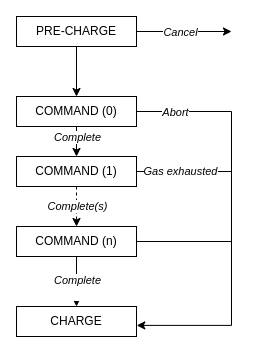

The diagram above was exported from draw.io. Its source (the exported page's mxGraphModel, read from the mxfile embedded in the PNG):
<mxGraphModel dx="1434" dy="834" grid="1" gridSize="10" guides="1" tooltips="1" connect="1" arrows="1" fold="1" page="1" pageScale="1" pageWidth="850" pageHeight="1100" math="0" shadow="0">
  <root>
    <mxCell id="0" />
    <mxCell id="1" parent="0" />
    <mxCell id="INMTfnJVZ24HSqwzk3t3-11" style="edgeStyle=orthogonalEdgeStyle;rounded=0;orthogonalLoop=1;jettySize=auto;html=1;entryX=0.5;entryY=0;entryDx=0;entryDy=0;" parent="1" source="INMTfnJVZ24HSqwzk3t3-1" target="INMTfnJVZ24HSqwzk3t3-2" edge="1">
      <mxGeometry relative="1" as="geometry" />
    </mxCell>
    <mxCell id="INMTfnJVZ24HSqwzk3t3-16" style="edgeStyle=orthogonalEdgeStyle;rounded=0;orthogonalLoop=1;jettySize=auto;html=1;" parent="1" source="INMTfnJVZ24HSqwzk3t3-1" edge="1">
      <mxGeometry relative="1" as="geometry">
        <mxPoint x="580" y="225" as="targetPoint" />
      </mxGeometry>
    </mxCell>
    <mxCell id="INMTfnJVZ24HSqwzk3t3-17" value="&lt;i&gt;Cancel&lt;/i&gt;" style="edgeLabel;html=1;align=center;verticalAlign=middle;resizable=0;points=[];" parent="INMTfnJVZ24HSqwzk3t3-16" vertex="1" connectable="0">
      <mxGeometry x="-0.2684" y="1" relative="1" as="geometry">
        <mxPoint x="8" y="1" as="offset" />
      </mxGeometry>
    </mxCell>
    <mxCell id="INMTfnJVZ24HSqwzk3t3-1" value="PRE-CHARGE" style="rounded=0;whiteSpace=wrap;html=1;" parent="1" vertex="1">
      <mxGeometry x="365" y="210" width="120" height="30" as="geometry" />
    </mxCell>
    <mxCell id="INMTfnJVZ24HSqwzk3t3-5" style="edgeStyle=orthogonalEdgeStyle;rounded=0;orthogonalLoop=1;jettySize=auto;html=1;entryX=0.5;entryY=0;entryDx=0;entryDy=0;" parent="1" target="INMTfnJVZ24HSqwzk3t3-3" edge="1">
      <mxGeometry relative="1" as="geometry">
        <mxPoint x="425" y="320" as="sourcePoint" />
      </mxGeometry>
    </mxCell>
    <mxCell id="INMTfnJVZ24HSqwzk3t3-19" style="edgeStyle=orthogonalEdgeStyle;rounded=0;orthogonalLoop=1;jettySize=auto;html=1;entryX=1.002;entryY=0.63;entryDx=0;entryDy=0;entryPerimeter=0;" parent="1" source="INMTfnJVZ24HSqwzk3t3-2" target="INMTfnJVZ24HSqwzk3t3-13" edge="1">
      <mxGeometry relative="1" as="geometry">
        <Array as="points">
          <mxPoint x="580" y="305" />
          <mxPoint x="580" y="519" />
        </Array>
      </mxGeometry>
    </mxCell>
    <mxCell id="INMTfnJVZ24HSqwzk3t3-20" value="&lt;i&gt;Abort&lt;/i&gt;" style="edgeLabel;html=1;align=center;verticalAlign=middle;resizable=0;points=[];" parent="INMTfnJVZ24HSqwzk3t3-19" vertex="1" connectable="0">
      <mxGeometry x="-0.852" relative="1" as="geometry">
        <mxPoint x="8" as="offset" />
      </mxGeometry>
    </mxCell>
    <mxCell id="INMTfnJVZ24HSqwzk3t3-2" value="COMMAND (0)" style="rounded=0;whiteSpace=wrap;html=1;" parent="1" vertex="1">
      <mxGeometry x="365" y="290" width="120" height="30" as="geometry" />
    </mxCell>
    <mxCell id="INMTfnJVZ24HSqwzk3t3-6" style="edgeStyle=orthogonalEdgeStyle;rounded=0;orthogonalLoop=1;jettySize=auto;html=1;entryX=0.5;entryY=0;entryDx=0;entryDy=0;dashed=1;" parent="1" source="INMTfnJVZ24HSqwzk3t3-3" target="INMTfnJVZ24HSqwzk3t3-4" edge="1">
      <mxGeometry relative="1" as="geometry" />
    </mxCell>
    <mxCell id="INMTfnJVZ24HSqwzk3t3-9" value="&lt;i&gt;Complete(s)&lt;/i&gt;" style="edgeLabel;html=1;align=center;verticalAlign=middle;resizable=0;points=[];" parent="INMTfnJVZ24HSqwzk3t3-6" vertex="1" connectable="0">
      <mxGeometry x="-0.0429" y="1" relative="1" as="geometry">
        <mxPoint x="-1" as="offset" />
      </mxGeometry>
    </mxCell>
    <mxCell id="INMTfnJVZ24HSqwzk3t3-21" value="&lt;i&gt;Gas exhausted&lt;/i&gt;" style="edgeStyle=orthogonalEdgeStyle;rounded=0;orthogonalLoop=1;jettySize=auto;html=1;endArrow=none;endFill=0;" parent="1" source="INMTfnJVZ24HSqwzk3t3-3" edge="1">
      <mxGeometry x="-0.0725" relative="1" as="geometry">
        <mxPoint x="580" y="365" as="targetPoint" />
        <mxPoint as="offset" />
      </mxGeometry>
    </mxCell>
    <mxCell id="INMTfnJVZ24HSqwzk3t3-3" value="COMMAND (1)" style="rounded=0;whiteSpace=wrap;html=1;" parent="1" vertex="1">
      <mxGeometry x="365" y="350" width="120" height="30" as="geometry" />
    </mxCell>
    <mxCell id="INMTfnJVZ24HSqwzk3t3-14" style="edgeStyle=orthogonalEdgeStyle;rounded=0;orthogonalLoop=1;jettySize=auto;html=1;entryX=0.5;entryY=0;entryDx=0;entryDy=0;" parent="1" source="INMTfnJVZ24HSqwzk3t3-4" target="INMTfnJVZ24HSqwzk3t3-13" edge="1">
      <mxGeometry relative="1" as="geometry" />
    </mxCell>
    <mxCell id="INMTfnJVZ24HSqwzk3t3-22" value="" style="edgeStyle=orthogonalEdgeStyle;rounded=0;orthogonalLoop=1;jettySize=auto;html=1;endArrow=none;endFill=0;" parent="1" source="INMTfnJVZ24HSqwzk3t3-4" edge="1">
      <mxGeometry relative="1" as="geometry">
        <mxPoint x="580" y="435" as="targetPoint" />
      </mxGeometry>
    </mxCell>
    <mxCell id="INMTfnJVZ24HSqwzk3t3-4" value="COMMAND (n)" style="rounded=0;whiteSpace=wrap;html=1;" parent="1" vertex="1">
      <mxGeometry x="365" y="420" width="120" height="30" as="geometry" />
    </mxCell>
    <mxCell id="INMTfnJVZ24HSqwzk3t3-13" value="CHARGE" style="rounded=0;whiteSpace=wrap;html=1;" parent="1" vertex="1">
      <mxGeometry x="365" y="500" width="120" height="30" as="geometry" />
    </mxCell>
    <mxCell id="igKO3JtxCjPalMc5QqzQ-1" value="&lt;i&gt;Complete&lt;/i&gt;" style="edgeLabel;html=1;align=center;verticalAlign=middle;resizable=0;points=[];" vertex="1" connectable="0" parent="1">
      <mxGeometry x="425" y="330" as="geometry" />
    </mxCell>
    <mxCell id="igKO3JtxCjPalMc5QqzQ-2" value="&lt;i&gt;Complete&lt;br&gt;&lt;br&gt;&lt;/i&gt;" style="edgeLabel;html=1;align=center;verticalAlign=middle;resizable=0;points=[];" vertex="1" connectable="0" parent="1">
      <mxGeometry x="425" y="480" as="geometry" />
    </mxCell>
  </root>
</mxGraphModel>